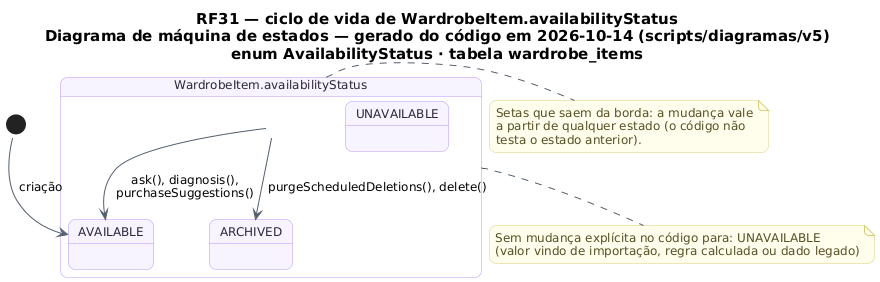

The diagram above was rendered by PlantUML. Its source (embedded in the PNG):
@startuml RF31_MaquinaDeEstados_Peca
!pragma layout smetana
skinparam backgroundColor #FFFFFF
skinparam shadowing false
skinparam defaultFontName "DejaVu Sans"
skinparam defaultFontSize 12
skinparam titleFontSize 15
skinparam roundcorner 14
skinparam ArrowColor #52606D
skinparam note {
  BackgroundColor #FFFDEB
  BorderColor #D8CE78
  FontColor #554F24
}
skinparam state {
  BackgroundColor #F8F4FF
  BorderColor #B695F5
  FontColor #2D2438
  StartColor #20A77A
  EndColor #4B5563
}
title RF31 — ciclo de vida de WardrobeItem.availabilityStatus\nDiagrama de máquina de estados — gerado do código em 2026-10-14 (scripts/diagramas/v5)\nenum AvailabilityStatus · tabela wardrobe_items

state "WardrobeItem.availabilityStatus" as Ciclo_WardrobeItem {
  state Ciclo_WardrobeItem_AVAILABLE as "AVAILABLE"
  state Ciclo_WardrobeItem_UNAVAILABLE as "UNAVAILABLE"
  state Ciclo_WardrobeItem_ARCHIVED as "ARCHIVED"
}
[*] --> Ciclo_WardrobeItem_AVAILABLE : criação
Ciclo_WardrobeItem --> Ciclo_WardrobeItem_ARCHIVED : purgeScheduledDeletions(), delete()
Ciclo_WardrobeItem --> Ciclo_WardrobeItem_AVAILABLE : ask(), diagnosis(),\npurchaseSuggestions()
note bottom of Ciclo_WardrobeItem
  Sem mudança explícita no código para: UNAVAILABLE
  (valor vindo de importação, regra calculada ou dado legado)
end note
note right of Ciclo_WardrobeItem
  Setas que saem da borda: a mudança vale
  a partir de qualquer estado (o código não
  testa o estado anterior).
end note
@enduml